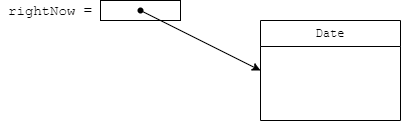

The diagram above was exported from draw.io. Its source (the exported page's mxGraphModel, read from the mxfile embedded in the PNG):
<mxGraphModel dx="1434" dy="737" grid="1" gridSize="10" guides="1" tooltips="1" connect="1" arrows="1" fold="1" page="1" pageScale="1" pageWidth="827" pageHeight="1169" background="#ffffff" math="0" shadow="0">
  <root>
    <mxCell id="0" />
    <mxCell id="1" parent="0" />
    <mxCell id="JhKTPYaMJnB_6t4oCPaZ-1" value="&lt;font face=&quot;Courier New&quot;&gt;rightNow =&lt;/font&gt;" style="text;html=1;strokeColor=none;fillColor=none;align=center;verticalAlign=middle;whiteSpace=wrap;rounded=0;fontSize=14;" parent="1" vertex="1">
      <mxGeometry x="220" y="220" width="100" height="20" as="geometry" />
    </mxCell>
    <mxCell id="JhKTPYaMJnB_6t4oCPaZ-2" value="" style="rounded=0;whiteSpace=wrap;html=1;fontFamily=Courier New;fontSize=16;" parent="1" vertex="1">
      <mxGeometry x="320" y="220" width="80" height="20" as="geometry" />
    </mxCell>
    <mxCell id="JhKTPYaMJnB_6t4oCPaZ-3" style="rounded=0;orthogonalLoop=1;jettySize=auto;html=1;fontSize=16;entryX=0;entryY=0.5;entryDx=0;entryDy=0;" parent="1" source="JhKTPYaMJnB_6t4oCPaZ-4" target="JhKTPYaMJnB_6t4oCPaZ-6" edge="1">
      <mxGeometry relative="1" as="geometry">
        <mxPoint x="480" y="230" as="targetPoint" />
      </mxGeometry>
    </mxCell>
    <mxCell id="JhKTPYaMJnB_6t4oCPaZ-4" value="" style="shape=waypoint;sketch=0;fillStyle=solid;size=6;pointerEvents=1;points=[];fillColor=none;resizable=0;rotatable=0;perimeter=centerPerimeter;snapToPoint=1;fontSize=16;" parent="1" vertex="1">
      <mxGeometry x="350" y="220" width="20" height="20" as="geometry" />
    </mxCell>
    <mxCell id="JhKTPYaMJnB_6t4oCPaZ-6" value="&lt;font face=&quot;Courier New&quot;&gt;Date&lt;/font&gt;" style="swimlane;fontStyle=0;childLayout=stackLayout;horizontal=1;startSize=26;fillColor=none;horizontalStack=0;resizeParent=1;resizeParentMax=0;resizeLast=0;collapsible=1;marginBottom=0;whiteSpace=wrap;html=1;" parent="1" vertex="1">
      <mxGeometry x="480" y="240" width="140" height="100" as="geometry" />
    </mxCell>
  </root>
</mxGraphModel>